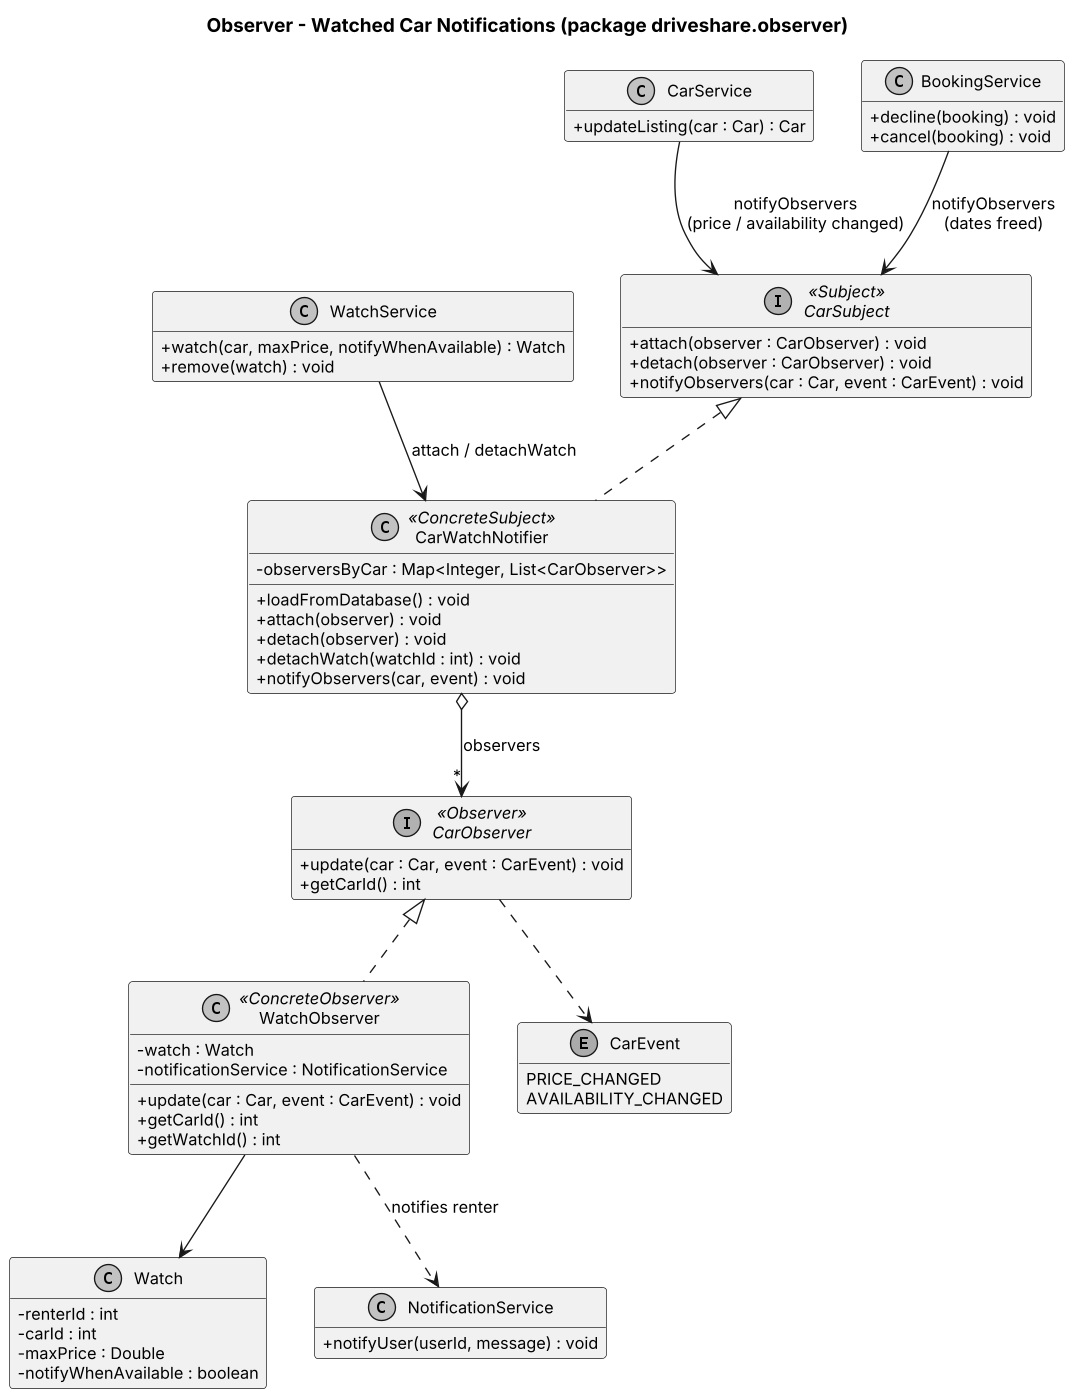

The diagram above was rendered by PlantUML. Its source (embedded in the PNG):
@startuml
skinparamlocked dpi 130
!include style.iuml
title Observer - Watched Car Notifications (package driveshare.observer)
interface CarSubject <<Subject>> {
  + attach(observer : CarObserver) : void
  + detach(observer : CarObserver) : void
  + notifyObservers(car : Car, event : CarEvent) : void
}
interface CarObserver <<Observer>> {
  + update(car : Car, event : CarEvent) : void
  + getCarId() : int
}
class CarWatchNotifier <<ConcreteSubject>> {
  - observersByCar : Map<Integer, List<CarObserver>>
  + loadFromDatabase() : void
  + attach(observer) : void
  + detach(observer) : void
  + detachWatch(watchId : int) : void
  + notifyObservers(car, event) : void
}
class WatchObserver <<ConcreteObserver>> {
  - watch : Watch
  - notificationService : NotificationService
  + update(car : Car, event : CarEvent) : void
  + getCarId() : int
  + getWatchId() : int
}
enum CarEvent {
  PRICE_CHANGED
  AVAILABILITY_CHANGED
}
class Watch {
  - renterId : int
  - carId : int
  - maxPrice : Double
  - notifyWhenAvailable : boolean
}
class CarService {
  + updateListing(car : Car) : Car
}
class BookingService {
  + decline(booking) : void
  + cancel(booking) : void
}
class WatchService {
  + watch(car, maxPrice, notifyWhenAvailable) : Watch
  + remove(watch) : void
}
class NotificationService {
  + notifyUser(userId, message) : void
}
CarSubject <|.. CarWatchNotifier
CarObserver <|.. WatchObserver
CarWatchNotifier o--> "*" CarObserver : observers
WatchObserver --> Watch
WatchObserver ..> NotificationService : notifies renter
CarService --> CarSubject : notifyObservers\n(price / availability changed)
BookingService --> CarSubject : notifyObservers\n(dates freed)
WatchService --> CarWatchNotifier : attach / detachWatch
CarObserver ..> CarEvent
@enduml